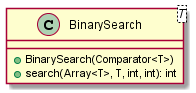

The diagram above was rendered by PlantUML. Its source (embedded in the PNG):
@startuml

    class BinarySearch<T> {
        +BinarySearch(Comparator<T>)
        +search(Array<T>, T, int, int): int
    }

@enduml